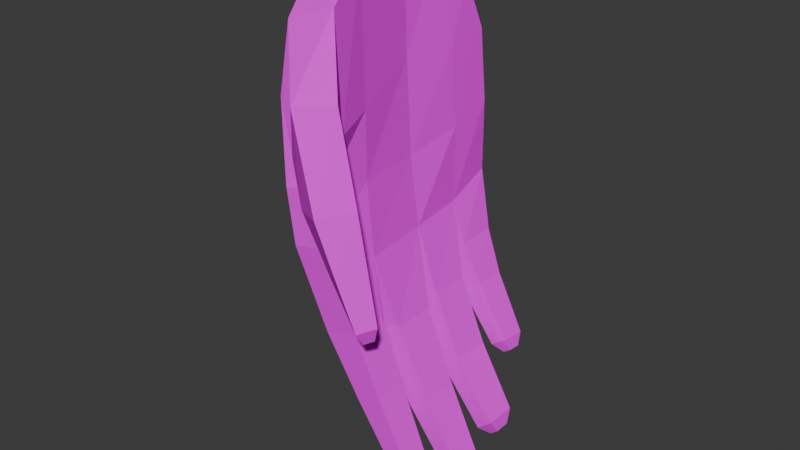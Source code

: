 # Source: hand_idle.blend  (saved by Blender 4.5.90; exported with 4.5.12 LTS)
import bpy
from mathutils import Matrix  # noqa: F401  (used for matrix-valued properties, if any)

bpy.ops.wm.read_factory_settings(use_empty=True)
scene = bpy.context.scene
scene.name = 'Scene'

# ---- collections
col_collection = bpy.data.collections.new('Collection'); scene.collection.children.link(col_collection)

# ---- images (referenced by path relative to the original .blend; pixels are not part of the script)
import os
ASSET_DIR = os.environ.get("B2B_ASSET_DIR", "")  # directory of the original .blend (textures are referenced by path, not embedded)
HERE = os.path.dirname(os.path.abspath(__file__))  # packed textures are extracted next to this script under _unpacked/

def load_image(name, relpath, width, height, colorspace="sRGB"):
    """Load a texture the original file referenced (path relative to the .blend, or extracted next to this script)."""
    p = next((c for c in (os.path.join(HERE, relpath), os.path.join(ASSET_DIR, relpath)) if relpath and os.path.exists(c)), "")
    if p:
        img = bpy.data.images.load(p, check_existing=True)
        img.name = name
    else:  # same state as the original file: an image datablock whose file is absent (Cycles renders it pink)
        img = bpy.data.images.new(name, width, height)
        img.source = "FILE"
        img.filepath = "//" + (relpath or name)
    img.colorspace_settings.name = colorspace
    return img
img_hand_png = load_image('hand.png', 'hand.png', 1024, 1024, 'sRGB')

# ---- materials (node trees are filled in below, after node groups)
mat_material = bpy.data.materials.new('Material')
mat_material.alpha_threshold = 0.0
mat_material.roughness = 0.5
mat_material.line_color = (0.0, 0.0, 0.0, 1.0)

# ---- material node trees
mat_material.use_nodes = True; mat_material.node_tree.nodes.clear()
_N = mat_material.node_tree.nodes; _L = mat_material.node_tree.links
n0 = _N.new('ShaderNodeOutputMaterial'); n0.name = 'Material Output'; n0.location = (200, 100)
n1 = _N.new('ShaderNodeBsdfPrincipled'); n1.name = 'Principled BSDF'; n1.location = (-200, 100)
n1.inputs[2].default_value = 1.0
n1.inputs[3].default_value = 1.45
n2 = _N.new('ShaderNodeTexImage'); n2.name = 'Image Texture'; n2.location = (-490, 80)
n2.image = img_hand_png
n2.interpolation = 'Closest'
_L.new(n1.outputs[0], n0.inputs[0])
_L.new(n2.outputs[0], n1.inputs[0])
n0.is_active_output = True

# ---- world
world_world = bpy.data.worlds.new('World'); scene.world = world_world
world_world.use_nodes = True; world_world.node_tree.nodes.clear()
_N = world_world.node_tree.nodes; _L = world_world.node_tree.links
n0 = _N.new('ShaderNodeOutputWorld'); n0.name = 'World Output'; n0.location = (200, 100)
n1 = _N.new('ShaderNodeBackground'); n1.name = 'Background'; n1.location = (-200, 100)
n1.inputs[0].default_value = (0.05088, 0.05088, 0.05088, 1.0)
_L.new(n1.outputs[0], n0.inputs[0])
n0.is_active_output = True
world_world.color = (0.05088, 0.05088, 0.05088)
world_world.sun_shadow_jitter_overblur = 0.0

# ---- meshes
me_cube = bpy.data.meshes.new('Cube')
me_cube.from_pydata([(4.674, 0.09182, 0.2247), (4.612, 0.09409, -0.2023), (2.437, -0.2829, 0.2092), (2.262, -0.2868, -0.1556), (2.644, 0.09182, 0.2247), (2.716, 0.09409, -0.2023), (0.1008, -0.2913, 0.1951), (0.493, -0.2705, -0.1468), (5.302, 0.1282, 0.1285), (5.48, 0.1202, 1.382e-08), (5.278, 0.1074, -0.1091), (0.4564, -0.3226, -0.0732), (0.4983, -0.3432, 1.382e-08), (0.1028, -0.3425, 0.1221), (2.464, -0.3588, 0.1251), (2.45, -0.3596, 1.382e-08), (2.394, -0.3389, -0.08204), (2.568, 0.1436, 0.1285), (2.724, 0.1354, 1.382e-08), (2.797, 0.1259, -0.1091), (1.469, 0.5048, 0.1955), (2.426, 0.5136, 0.1955), (2.426, 0.5136, 0.1434), (1.469, 0.5048, 0.1434), (1.421, 0.5793, 0.09851), (1.418, 0.5799, 0.04236), (0.6423, 0.5682, 0.09822), (0.639, 0.5688, 0.04207), (1.448, 0.5349, -0.004557), (1.448, 0.5349, -0.06549), (0.544, 0.5182, -0.004557), (0.544, 0.5182, -0.06549), (1.975, 0.4183, -0.1599), (1.118, 0.4064, -0.1608), (1.975, 0.4144, -0.1086), (1.118, 0.4025, -0.1095), (1.702, -0.04037, -0.1957), (0.9424, -0.1742, -0.1852), (4.296, -0.01393, 0.2282), (3.297, -0.1672, 0.2297), (1.118, -0.09057, 0.1954), (2.119, -0.006686, 0.2182), (2.88, -0.1905, -0.1941), (3.687, -0.04037, -0.2048), (5.61, -0.006316, -0.1257), (4.791, -0.1814, -0.1174), (5.713, 0.002921, 1.382e-08), (5.172, -0.1814, 1.382e-08), (5.57, 0.008164, 0.125), (4.972, -0.1807, 0.1265), (1.062, -0.1703, -0.1085), (1.945, -0.01393, -0.112), (1.469, -0.1703, 1.382e-08), (2.357, 0.004165, 1.382e-08), (1.381, -0.1132, 0.1236), (2.119, 0.006065, 0.125), (4.343, 0.2556, 0.139), (3.481, 0.3843, 0.1401), (3.481, 0.3843, 0.2017), (4.343, 0.2556, 0.2087), (2.115, 0.3739, 0.2017), (2.541, 0.2525, 0.2087), (2.115, 0.3739, 0.1401), (2.541, 0.2525, 0.139), (2.481, 0.283, 0.02329), (1.701, 0.423, 0.03266), (2.911, 0.4392, 0.03306), (4.093, 0.283, 0.02314), (4.087, 0.2829, 0.1058), (2.916, 0.4383, 0.1033), (1.706, 0.422, 0.1029), (2.475, 0.2829, 0.106), (3.915, 0.2667, -0.08058), (2.891, 0.411, -0.07681), (2.891, 0.411, -0.002144), (3.915, 0.2667, -0.002687), (1.803, 0.3942, -0.002144), (2.453, 0.2667, -0.002687), (1.803, 0.3942, -0.07681), (2.453, 0.2667, -0.08058), (2.624, 0.211, -0.1103), (2.172, 0.2924, -0.1117), (2.172, 0.2973, -0.1764), (2.624, 0.211, -0.1872), (3.259, 0.3124, -0.1752), (4.091, 0.211, -0.1872), (3.259, 0.3075, -0.1105), (4.091, 0.211, -0.1103), (1.167, -0.1644, 0.2862), (-0.1846, -0.1533, 0.2385), (2.713, -0.07281, 0.2536), (1.712, -0.04323, 0.2092), (0.8451, 0.01122, 0.3001), (-0.3737, 0.008403, 0.2502), (2.577, 0.009141, 0.2629), (1.358, 0.05479, 0.2114), (0.5233, 0.21, 0.277), (-0.1072, 0.2072, 0.2499), (1.774, 0.2079, 0.2414), (1.143, 0.2051, 0.2143), (0.7219, 0.2362, 0.2597), (0.3713, 0.2346, 0.2446), (1.273, 0.235, 0.2441), (0.9221, 0.2334, 0.229), (1.561, 0.529, 0.1848), (2.125, 0.5342, 0.1848), (2.125, 0.5342, 0.1541), (1.561, 0.529, 0.1541), (1.04, 0.5908, 0.08466), (1.039, 0.5911, 0.05658), (0.7058, 0.5853, 0.08451), (0.7041, 0.5856, 0.05644), (1.036, 0.5519, -0.01979), (1.036, 0.5519, -0.05026), (0.5835, 0.5436, -0.01979), (0.5835, 0.5436, -0.05026), (1.547, 0.4357, -0.1457), (1.118, 0.4298, -0.1461), (1.547, 0.4338, -0.1201), (1.118, 0.4278, -0.1205), (1.25, 0.1057, 0.2128), (2.15, 0.1085, 0.2536), (0.659, 0.1106, 0.29), (-0.2404, 0.1078, 0.2501)], [], [(2, 39, 90, 88), (14, 2, 6, 13), (55, 41, 4, 17), (37, 42, 3, 7), (49, 39, 2, 14), (58, 57, 22, 21), (82, 81, 35, 33), (74, 73, 29, 28), (66, 65, 27, 25), (42, 45, 16, 3), (45, 47, 15, 16), (47, 49, 14, 15), (36, 51, 19, 5), (51, 53, 18, 19), (53, 55, 17, 18), (3, 16, 11, 7), (16, 15, 12, 11), (15, 14, 13, 12), (34, 32, 116, 118), (60, 58, 21, 20), (62, 60, 20, 23), (57, 62, 23, 22), (25, 27, 111, 109), (70, 69, 24, 26), (69, 66, 25, 24), (65, 70, 26, 27), (31, 30, 114, 115), (76, 74, 28, 30), (78, 76, 30, 31), (73, 78, 31, 29), (23, 20, 104, 107), (84, 82, 33, 32), (86, 84, 32, 34), (81, 86, 34, 35), (12, 13, 54, 52), (52, 54, 55, 53), (11, 12, 52, 50), (50, 52, 53, 51), (7, 11, 50, 37), (37, 50, 51, 36), (9, 8, 48, 46), (46, 48, 49, 47), (10, 9, 46, 44), (44, 46, 47, 45), (1, 10, 44, 43), (43, 44, 45, 42), (8, 0, 38, 48), (48, 38, 39, 49), (5, 1, 43, 36), (36, 43, 42, 37), (13, 6, 40, 54), (54, 40, 41, 55), (0, 4, 41, 38), (38, 41, 40, 39), (8, 17, 63, 56), (56, 63, 62, 57), (17, 4, 61, 63), (63, 61, 60, 62), (4, 0, 59, 61), (61, 59, 58, 60), (0, 8, 56, 59), (59, 56, 57, 58), (18, 17, 71, 64), (64, 71, 70, 65), (8, 9, 67, 68), (68, 67, 66, 69), (17, 8, 68, 71), (71, 68, 69, 70), (9, 18, 64, 67), (67, 64, 65, 66), (10, 19, 79, 72), (72, 79, 78, 73), (19, 18, 77, 79), (79, 77, 76, 78), (18, 9, 75, 77), (77, 75, 74, 76), (9, 10, 72, 75), (75, 72, 73, 74), (19, 10, 87, 80), (80, 87, 86, 81), (10, 1, 85, 87), (87, 85, 84, 86), (1, 5, 83, 85), (85, 83, 82, 84), (5, 19, 80, 83), (83, 80, 81, 82), (89, 88, 92, 93), (39, 40, 91, 90), (6, 2, 88, 89), (40, 6, 89, 91), (121, 120, 99, 98), (90, 91, 95, 94), (88, 90, 94, 92), (91, 89, 93, 95), (99, 97, 101, 103), (122, 121, 98, 96), (120, 123, 97, 99), (123, 122, 96, 97), (102, 103, 101, 100), (97, 96, 100, 101), (98, 99, 103, 102), (96, 98, 102, 100), (107, 104, 105, 106), (111, 110, 108, 109), (115, 114, 112, 113), (117, 119, 118, 116), (22, 23, 107, 106), (29, 31, 115, 113), (26, 24, 108, 110), (33, 35, 119, 117), (30, 28, 112, 114), (35, 34, 118, 119), (20, 21, 105, 104), (24, 25, 109, 108), (21, 22, 106, 105), (28, 29, 113, 112), (27, 26, 110, 111), (32, 33, 117, 116), (93, 92, 122, 123), (95, 93, 123, 120), (92, 94, 121, 122), (94, 95, 120, 121)])
_uv = me_cube.uv_layers.new(name='UVMap')
_uv.uv.foreach_set('vector', [0.1249, 0.8875, 0.1249, 0.8875, 0.1249, 0.8875, 0.1249, 0.8875, 0.1249, 0.8875, 0.1249, 0.8875, 0.1249, 0.8875, 0.1249, 0.8875, 0.1249, 0.8875, 0.1249, 0.8875, 0.1249, 0.8875, 0.1249, 0.8875, 0.1249, 0.8875, 0.1249, 0.8875, 0.1249, 0.8875, 0.1249, 0.8875, 0.1249, 0.8875, 0.1249, 0.8875, 0.1249, 0.8875, 0.1249, 0.8875, 0.1249, 0.8875, 0.1249, 0.8875, 0.1249, 0.8875, 0.1249, 0.8875, 0.1249, 0.8875, 0.1249, 0.8875, 0.1249, 0.8875, 0.1249, 0.8875, 0.1249, 0.8875, 0.1249, 0.8875, 0.1249, 0.8875, 0.1249, 0.8875, 0.1249, 0.8875, 0.1249, 0.8875, 0.1249, 0.8875, 0.1249, 0.8875, 0.1249, 0.8875, 0.1249, 0.8875, 0.1249, 0.8875, 0.1249, 0.8875, 0.1249, 0.8875, 0.1249, 0.8875, 0.1249, 0.8875, 0.1249, 0.8875, 0.1249, 0.8875, 0.1249, 0.8875, 0.1249, 0.8875, 0.1249, 0.8875, 0.1249, 0.8875, 0.1249, 0.8875, 0.1249, 0.8875, 0.1249, 0.8875, 0.1249, 0.8875, 0.1249, 0.8875, 0.1249, 0.8875, 0.1249, 0.8875, 0.1249, 0.8875, 0.1249, 0.8875, 0.1249, 0.8875, 0.1249, 0.8875, 0.1249, 0.8875, 0.1249, 0.8875, 0.1249, 0.8875, 0.1249, 0.8875, 0.1249, 0.8875, 0.1249, 0.8875, 0.1249, 0.8875, 0.1249, 0.8875, 0.1249, 0.8875, 0.1249, 0.8875, 0.1249, 0.8875, 0.1249, 0.8875, 0.1249, 0.8875, 0.1249, 0.8875, 0.1249, 0.8875, 0.1249, 0.8875, 0.1249, 0.8875, 0.1249, 0.8875, 0.1249, 0.8875, 0.1249, 0.8875, 0.1249, 0.8875, 0.1249, 0.8875, 0.1249, 0.8875, 0.1249, 0.8875, 0.1249, 0.8875, 0.1249, 0.8875, 0.1249, 0.8875, 0.1249, 0.8875, 0.1249, 0.8875, 0.1249, 0.8875, 0.1249, 0.8875, 0.1249, 0.8875, 0.1249, 0.8875, 0.1249, 0.8875, 0.1249, 0.8875, 0.1249, 0.8875, 0.1249, 0.8875, 0.1249, 0.8875, 0.1249, 0.8875, 0.1249, 0.8875, 0.1249, 0.8875, 0.1249, 0.8875, 0.1249, 0.8875, 0.1249, 0.8875, 0.1249, 0.8875, 0.1249, 0.8875, 0.1249, 0.8875, 0.1249, 0.8875, 0.1249, 0.8875, 0.1249, 0.8875, 0.1249, 0.8875, 0.1249, 0.8875, 0.1249, 0.8875, 0.1249, 0.8875, 0.1249, 0.8875, 0.1249, 0.8875, 0.1249, 0.8875, 0.1249, 0.8875, 0.1249, 0.8875, 0.1249, 0.8875, 0.1249, 0.8875, 0.1249, 0.8875, 0.1249, 0.8875, 0.1249, 0.8875, 0.1249, 0.8875, 0.1249, 0.8875, 0.1249, 0.8875, 0.1249, 0.8875, 0.1249, 0.8875, 0.1249, 0.8875, 0.1249, 0.8875, 0.1249, 0.8875, 0.1249, 0.8875, 0.1249, 0.8875, 0.1249, 0.8875, 0.1249, 0.8875, 0.1249, 0.8875, 0.1249, 0.8875, 0.1249, 0.8875, 0.1249, 0.8875, 0.1249, 0.8875, 0.1249, 0.8875, 0.1249, 0.8875, 0.1249, 0.8875, 0.1249, 0.8875, 0.1249, 0.8875, 0.1249, 0.8875, 0.1249, 0.8875, 0.1249, 0.8875, 0.1249, 0.8875, 0.1249, 0.8875, 0.1249, 0.8875, 0.1249, 0.8875, 0.1249, 0.8875, 0.1249, 0.8875, 0.1249, 0.8875, 0.1249, 0.8875, 0.1249, 0.8875, 0.1249, 0.8875, 0.1249, 0.8875, 0.1249, 0.8875, 0.1249, 0.8875, 0.1249, 0.8875, 0.1249, 0.8875, 0.1249, 0.8875, 0.1249, 0.8875, 0.1249, 0.8875, 0.1249, 0.8875, 0.1249, 0.8875, 0.1249, 0.8875, 0.1249, 0.8875, 0.1249, 0.8875, 0.1249, 0.8875, 0.1249, 0.8875, 0.1249, 0.8875, 0.1249, 0.8875, 0.1249, 0.8875, 0.1249, 0.8875, 0.1249, 0.8875, 0.1249, 0.8875, 0.1249, 0.8875, 0.1249, 0.8875, 0.1249, 0.8875, 0.1249, 0.8875, 0.1249, 0.8875, 0.1249, 0.8875, 0.1249, 0.8875, 0.1249, 0.8875, 0.1249, 0.8875, 0.1249, 0.8875, 0.1249, 0.8875, 0.1249, 0.8875, 0.1249, 0.8875, 0.1249, 0.8875, 0.1249, 0.8875, 0.1249, 0.8875, 0.1249, 0.8875, 0.1249, 0.8875, 0.1249, 0.8875, 0.1249, 0.8875, 0.1249, 0.8875, 0.1249, 0.8875, 0.1249, 0.8875, 0.1249, 0.8875, 0.1249, 0.8875, 0.1249, 0.8875, 0.1249, 0.8875, 0.1249, 0.8875, 0.1249, 0.8875, 0.1249, 0.8875, 0.1249, 0.8875, 0.1249, 0.8875, 0.1249, 0.8875, 0.1249, 0.8875, 0.1249, 0.8875, 0.1249, 0.8875, 0.1249, 0.8875, 0.1249, 0.8875, 0.1249, 0.8875, 0.1249, 0.8875, 0.1249, 0.8875, 0.1249, 0.8875, 0.1249, 0.8875, 0.1249, 0.8875, 0.1249, 0.8875, 0.1249, 0.8875, 0.1249, 0.8875, 0.1249, 0.8875, 0.1249, 0.8875, 0.1249, 0.8875, 0.1249, 0.8875, 0.1249, 0.8875, 0.1249, 0.8875, 0.1249, 0.8875, 0.1249, 0.8875, 0.1249, 0.8875, 0.1249, 0.8875, 0.1249, 0.8875, 0.1249, 0.8875, 0.1249, 0.8875, 0.1249, 0.8875, 0.1249, 0.8875, 0.1249, 0.8875, 0.1249, 0.8875, 0.1249, 0.8875, 0.1249, 0.8875, 0.1249, 0.8875, 0.1249, 0.8875, 0.1249, 0.8875, 0.1249, 0.8875, 0.1249, 0.8875, 0.1249, 0.8875, 0.1249, 0.8875, 0.1249, 0.8875, 0.1249, 0.8875, 0.1249, 0.8875, 0.1249, 0.8875, 0.1249, 0.8875, 0.1249, 0.8875, 0.1249, 0.8875, 0.1249, 0.8875, 0.1249, 0.8875, 0.1249, 0.8875, 0.1249, 0.8875, 0.1249, 0.8875, 0.1249, 0.8875, 0.1249, 0.8875, 0.1249, 0.8875, 0.1249, 0.8875, 0.1249, 0.8875, 0.1249, 0.8875, 0.1249, 0.8875, 0.1249, 0.8875, 0.1249, 0.8875, 0.1249, 0.8875, 0.1249, 0.8875, 0.1249, 0.8875, 0.1249, 0.8875, 0.1249, 0.8875, 0.1249, 0.8875, 0.1249, 0.8875, 0.1249, 0.8875, 0.1249, 0.8875, 0.1249, 0.8875, 0.1249, 0.8875, 0.1249, 0.8875, 0.1249, 0.8875, 0.1249, 0.8875, 0.1249, 0.8875, 0.1249, 0.8875, 0.1249, 0.8875, 0.1249, 0.8875, 0.1249, 0.8875, 0.1249, 0.8875, 0.1249, 0.8875, 0.1249, 0.8875, 0.1249, 0.8875, 0.1249, 0.8875, 0.1249, 0.8875, 0.1249, 0.8875, 0.1249, 0.8875, 0.1249, 0.8875, 0.1249, 0.8875, 0.1249, 0.8875, 0.1249, 0.8875, 0.1249, 0.8875, 0.1249, 0.8875, 0.1249, 0.8875, 0.1249, 0.8875, 0.1249, 0.8875, 0.1249, 0.8875, 0.1249, 0.8875, 0.1249, 0.8875, 0.1249, 0.8875, 0.1249, 0.8875, 0.1249, 0.8875, 0.1249, 0.8875, 0.1249, 0.8875, 0.1249, 0.8875, 0.1249, 0.8875, 0.1249, 0.8875, 0.1249, 0.8875, 0.1249, 0.8875, 0.1249, 0.8875, 0.1249, 0.8875, 0.1249, 0.8875, 0.1249, 0.8875, 0.1249, 0.8875, 0.1249, 0.8875, 0.1249, 0.8875, 0.1249, 0.8875, 0.1249, 0.8875, 0.1249, 0.8875, 0.1249, 0.8875, 0.1249, 0.8875, 0.1249, 0.8875, 0.1249, 0.8875, 0.1249, 0.8875, 0.1249, 0.8875, 0.1249, 0.8875, 0.1249, 0.8875, 0.1249, 0.8875, 0.1249, 0.8875, 0.1249, 0.8875, 0.1249, 0.8875, 0.1249, 0.8875, 0.1249, 0.8875, 0.1249, 0.8875, 0.1249, 0.8875, 0.1249, 0.8875, 0.1249, 0.8875, 0.1249, 0.8875, 0.1249, 0.8875, 0.1249, 0.8875, 0.1249, 0.8875, 0.1249, 0.8875, 0.1249, 0.8875, 0.1249, 0.8875, 0.1249, 0.8875, 0.1249, 0.8875, 0.1249, 0.8875, 0.1249, 0.8875, 0.1249, 0.8875, 0.1249, 0.8875, 0.1249, 0.8875, 0.1249, 0.8875, 0.1249, 0.8875, 0.1249, 0.8875, 0.1249, 0.8875, 0.1249, 0.8875, 0.1249, 0.8875, 0.1249, 0.8875, 0.1249, 0.8875, 0.1249, 0.8875, 0.1249, 0.8875, 0.1249, 0.8875, 0.1249, 0.8875, 0.1249, 0.8875, 0.1249, 0.8875, 0.1249, 0.8875, 0.1249, 0.8875, 0.1249, 0.8875, 0.1249, 0.8875, 0.1249, 0.8875, 0.1249, 0.8875, 0.1249, 0.8875, 0.1249, 0.8875, 0.1249, 0.8875, 0.1249, 0.8875, 0.1249, 0.8875, 0.1249, 0.8875, 0.1249, 0.8875, 0.1249, 0.8875, 0.1249, 0.8875, 0.1249, 0.8875, 0.1249, 0.8875, 0.1249, 0.8875, 0.1249, 0.8875, 0.1249, 0.8875, 0.1249, 0.8875, 0.1249, 0.8875, 0.1249, 0.8875, 0.1249, 0.8875, 0.1249, 0.8875, 0.1249, 0.8875, 0.1249, 0.8875, 0.1249, 0.8875, 0.1249, 0.8875, 0.1249, 0.8875, 0.1249, 0.8875, 0.1249, 0.8875, 0.1249, 0.8875, 0.1249, 0.8875, 0.1249, 0.8875, 0.1249, 0.8875, 0.1249, 0.8875, 0.1249, 0.8875, 0.1249, 0.8875, 0.1249, 0.8875, 0.1249, 0.8875, 0.1249, 0.8875, 0.1249, 0.8875, 0.1249, 0.8875, 0.1249, 0.8875, 0.1249, 0.8875, 0.1249, 0.8875, 0.1249, 0.8875, 0.1249, 0.8875, 0.1249, 0.8875, 0.1249, 0.8875, 0.1249, 0.8875, 0.1249, 0.8875, 0.1249, 0.8875, 0.1249, 0.8875, 0.1249, 0.8875, 0.1249, 0.8875, 0.1249, 0.8875, 0.1249, 0.8875, 0.1249, 0.8875, 0.1249, 0.8875, 0.1249, 0.8875, 0.1249, 0.8875, 0.1249, 0.8875, 0.1249, 0.8875, 0.1249, 0.8875, 0.1249, 0.8875, 0.1249, 0.8875, 0.1249, 0.8875, 0.1249, 0.8875, 0.1249, 0.8875, 0.1249, 0.8875, 0.1249, 0.8875, 0.1249, 0.8875, 0.1249, 0.8875, 0.1249, 0.8875, 0.1249, 0.8875, 0.1249, 0.8875, 0.1249, 0.8875, 0.1249, 0.8875, 0.1249, 0.8875, 0.1249, 0.8875, 0.1249, 0.8875, 0.1249, 0.8875, 0.1249, 0.8875, 0.1249, 0.8875, 0.1249, 0.8875, 0.1249, 0.8875, 0.1249, 0.8875, 0.1249, 0.8875, 0.1249, 0.8875, 0.1249, 0.8875, 0.1249, 0.8875, 0.1249, 0.8875, 0.1249, 0.8875, 0.1249, 0.8875, 0.1249, 0.8875, 0.1249, 0.8875, 0.1249, 0.8875, 0.1249, 0.8875, 0.1249, 0.8875, 0.1249, 0.8875, 0.1249, 0.8875, 0.1249, 0.8875, 0.1249, 0.8875, 0.1249, 0.8875, 0.1249, 0.8875, 0.1249, 0.8875, 0.1249, 0.8875])
me_cube.materials.append(mat_material)
me_cube.use_mirror_vertex_groups = False
me_cube.update()

# ---- objects
ob_cube = bpy.data.objects.new('Cube', me_cube)

# ---- transforms, parenting, visibility, modifiers, constraints
ob_cube.location = (1.863e-09, -2.22e-16, 3.844e-16)
ob_cube.rotation_euler = (7.854, -3.383, -1.555e-07)
ob_cube.scale = (0.007484, 0.2, 0.2)
ob_cube.lock_rotations_4d = False
ob_cube.empty_display_type = 'ARROWS'
ob_cube.lineart.crease_threshold = 0.0

# ---- collection membership
col_collection.objects.link(ob_cube)

# ---- scene / render settings (as saved in the file)
scene.frame_start = 1; scene.frame_end = 250; scene.frame_set(1)
scene.render.engine = 'BLENDER_EEVEE_NEXT'
bpy.context.view_layer.update()

# ---- added for rendering (the .blend has no active camera and no usable light): camera, sun
cam_auto = bpy.data.cameras.new('AutoCamera')
cam_auto.lens = 50.0
cam_auto.sensor_width = 36.0
cam_auto.clip_end = 1000.0
ob_auto_camera = bpy.data.objects.new('AutoCamera', cam_auto)
scene.collection.objects.link(ob_auto_camera)
ob_auto_camera.location = (0.205998, -0.273363, 0.148624)
ob_auto_camera.rotation_euler = (1.09748, -7.21219e-08, 0.694738)
scene.camera = ob_auto_camera
light_auto_sun = bpy.data.lights.new('AutoSun', 'SUN')
light_auto_sun.energy = 3.0
light_auto_sun.angle = 0.0523599
ob_auto_sun = bpy.data.objects.new('AutoSun', light_auto_sun)
scene.collection.objects.link(ob_auto_sun)
ob_auto_sun.rotation_euler = (0.872665, 0.174533, 0.523599)
bpy.context.view_layer.update()
